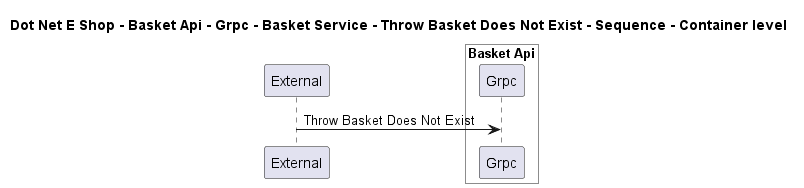

The diagram above was rendered by PlantUML. Its source (embedded in the PNG):
@startuml

title Dot Net E Shop - Basket Api - Grpc - Basket Service - Throw Basket Does Not Exist - Sequence - Container level

participant "External" as C4InterFlow.SoftwareSystems.ExternalSystem

box "Basket Api" #White
    participant "Grpc" as DotNetEShop.SoftwareSystems.BasketApi.Containers.Grpc
end box


C4InterFlow.SoftwareSystems.ExternalSystem -> DotNetEShop.SoftwareSystems.BasketApi.Containers.Grpc : Throw Basket Does Not Exist


@enduml